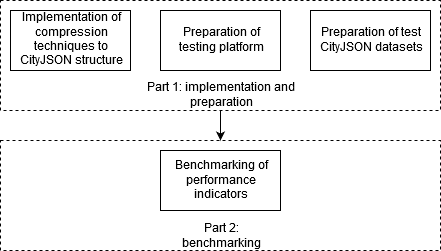

The diagram above was exported from draw.io. Its source (the exported page's mxGraphModel, read from the mxfile embedded in the PNG):
<mxGraphModel dx="1093" dy="584" grid="1" gridSize="10" guides="1" tooltips="1" connect="1" arrows="1" fold="1" page="1" pageScale="1" pageWidth="827" pageHeight="1169" math="0" shadow="0">
  <root>
    <mxCell id="0" />
    <mxCell id="1" parent="0" />
    <mxCell id="alU9T_Dz8h-hxozZx7pf-11" value="" style="rounded=0;whiteSpace=wrap;html=1;dashed=1;fillColor=none;" vertex="1" parent="1">
      <mxGeometry x="40" width="440" height="110" as="geometry" />
    </mxCell>
    <mxCell id="alU9T_Dz8h-hxozZx7pf-14" value="" style="rounded=0;whiteSpace=wrap;html=1;dashed=1;fillColor=none;" vertex="1" parent="1">
      <mxGeometry x="40" y="140" width="440" height="110" as="geometry" />
    </mxCell>
    <mxCell id="alU9T_Dz8h-hxozZx7pf-1" value="Implementation of compression techniques to CityJSON structure" style="rounded=0;whiteSpace=wrap;html=1;" vertex="1" parent="1">
      <mxGeometry x="50" y="10" width="120" height="60" as="geometry" />
    </mxCell>
    <mxCell id="alU9T_Dz8h-hxozZx7pf-2" value="Preparation of testing platform" style="rounded=0;whiteSpace=wrap;html=1;" vertex="1" parent="1">
      <mxGeometry x="200" y="10" width="120" height="60" as="geometry" />
    </mxCell>
    <mxCell id="alU9T_Dz8h-hxozZx7pf-3" value="&lt;div&gt;Preparation of test CityJSON datasets&lt;/div&gt;" style="rounded=0;whiteSpace=wrap;html=1;" vertex="1" parent="1">
      <mxGeometry x="350" y="10" width="120" height="60" as="geometry" />
    </mxCell>
    <mxCell id="alU9T_Dz8h-hxozZx7pf-4" value="Benchmarking of performance indicators" style="rounded=0;whiteSpace=wrap;html=1;" vertex="1" parent="1">
      <mxGeometry x="200" y="150" width="120" height="60" as="geometry" />
    </mxCell>
    <mxCell id="alU9T_Dz8h-hxozZx7pf-8" value="Part 2: benchmarking" style="text;html=1;strokeColor=none;fillColor=none;align=center;verticalAlign=middle;whiteSpace=wrap;rounded=0;" vertex="1" parent="1">
      <mxGeometry x="40" y="219" width="440" height="20" as="geometry" />
    </mxCell>
    <mxCell id="alU9T_Dz8h-hxozZx7pf-10" value="Part 1: implementation and preparation" style="text;html=1;strokeColor=none;fillColor=none;align=center;verticalAlign=middle;whiteSpace=wrap;rounded=0;" vertex="1" parent="1">
      <mxGeometry x="40" y="78" width="440" height="20" as="geometry" />
    </mxCell>
    <mxCell id="alU9T_Dz8h-hxozZx7pf-16" value="" style="endArrow=classic;html=1;entryX=0.5;entryY=0;entryDx=0;entryDy=0;exitX=0.5;exitY=1;exitDx=0;exitDy=0;" edge="1" parent="1" source="alU9T_Dz8h-hxozZx7pf-11" target="alU9T_Dz8h-hxozZx7pf-14">
      <mxGeometry width="50" height="50" relative="1" as="geometry">
        <mxPoint x="240" y="120" as="sourcePoint" />
        <mxPoint x="240" y="140" as="targetPoint" />
      </mxGeometry>
    </mxCell>
  </root>
</mxGraphModel>